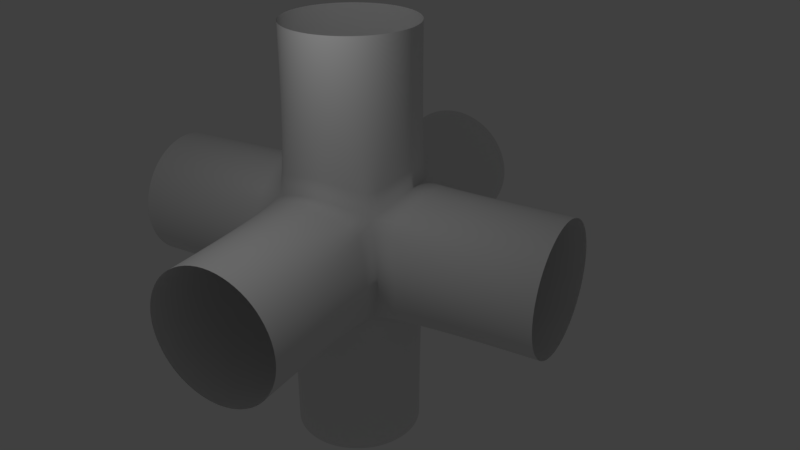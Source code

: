 # Source: sixcylinderjoint.blend  (saved by Blender 2.79.0; exported with 4.5.12 LTS)
import bpy
from mathutils import Matrix  # noqa: F401  (used for matrix-valued properties, if any)

bpy.ops.wm.read_factory_settings(use_empty=True)
scene = bpy.context.scene
scene.name = 'Scene'

# ---- collections
col_collection_1 = bpy.data.collections.new('Collection 1'); scene.collection.children.link(col_collection_1)

# ---- materials (node trees are filled in below, after node groups)
mat_material = bpy.data.materials.new('Material')
mat_material.alpha_threshold = 0.0
mat_material.use_transparent_shadow = False
mat_material.roughness = 0.5
mat_material.line_color = (0.0, 0.0, 0.0, 1.0)

# ---- material node trees

# ---- world
world_world = bpy.data.worlds.new('World'); scene.world = world_world
world_world.color = (0.05088, 0.05088, 0.05088)
world_world.use_sun_shadow = False
world_world.sun_shadow_jitter_overblur = 0.0
world_world.cycles.sampling_method = 'MANUAL'

# ---- cameras
cam_camera = bpy.data.cameras.new('Camera')
cam_camera.clip_end = 100.0
cam_camera.lens = 35.0
cam_camera.sensor_width = 32.0
cam_camera.sensor_height = 18.0
cam_camera.ortho_scale = 7.314
cam_camera.dof.focus_distance = 0.0
cam_camera.dof.aperture_fstop = 128.0

# ---- lights
light_lamp = bpy.data.lights.new('Lamp', 'POINT')
light_lamp.transmission_factor = 0.0
light_lamp.cutoff_distance = 30.0
light_lamp.energy = 100.0
light_lamp.shadow_buffer_clip_start = 1.001
light_lamp.shadow_soft_size = 0.1
light_lamp.shadow_maximum_resolution = 0.006
light_lamp.use_absolute_resolution = True

# ---- meshes
me_cube = bpy.data.meshes.new('Cube')
me_cube.from_pydata([(1.0, 1.0, -1.0), (1.0, -1.0, -1.0), (-1.0, -1.0, -1.0), (-1.0, 1.0, -1.0), (1.0, 1.0, 1.0), (1.0, -1.0, 1.0), (-1.0, -1.0, 1.0), (-1.0, 1.0, 1.0), (1.414, -7.401e-08, -1.414), (2.714e-07, 1.414, -1.414), (1.414, 1.414, 0.0), (1.852e-08, -1.414, -1.414), (1.414, -1.414, 0.0), (-1.414, 4.318e-07, -1.414), (-1.414, -1.414, 0.0), (-1.414, 1.414, 0.0), (1.414, -7.483e-07, 1.414), (3.557e-07, 1.414, 1.414), (-7.401e-07, -1.414, 1.414), (-1.414, 2.632e-07, 1.414), (-1.0, -1.0, -4.207), (-1.414, 2.632e-07, 4.207), (-1.0, -1.0, 4.207), (4.207, -1.0, 1.0), (4.207, -1.414, 5.147e-07), (-1.0, -4.207, 1.0), (-4.207, 9.848e-07, 1.414), (-4.207, 1.0, 1.0), (-4.207, 1.414, -5.428e-07), (1.061e-06, 4.207, -1.414), (-1.0, 4.207, -1.0), (1.114e-06, 4.207, 1.414), (-1.414, 4.207, 7.587e-07), (-1.0, 4.207, 1.0), (1.0, 4.207, 1.0), (1.414, 4.207, 5.428e-07), (1.0, 4.207, -1.0), (-4.207, 1.221e-06, -1.414), (-4.207, 1.0, -1.0), (-4.207, -1.0, -1.0), (-4.207, -1.414, -4.534e-07), (-4.207, -1.0, 1.0), (-1.414, -4.207, -1.534e-08), (-1.0, -4.207, -1.0), (1.0, -4.207, -1.0), (-4.873e-07, -4.207, -1.414), (1.414, -4.207, -6.412e-07), (1.0, -4.207, 1.0), (-1.887e-06, -4.207, 1.414), (4.207, -1.0, -1.0), (4.207, 1.0, -1.0), (4.207, -5.427e-07, -1.414), (4.207, 1.414, -2.989e-07), (4.207, 1.0, 1.0), (4.207, -2.059e-06, 1.414), (-7.401e-07, -1.414, 4.207), (1.0, -1.0, 4.207), (1.0, 1.0, 4.207), (3.557e-07, 1.414, 4.207), (1.414, -7.483e-07, 4.207), (-1.0, 1.0, 4.207), (2.714e-07, 1.414, -4.207), (-1.414, 4.318e-07, -4.207), (-1.0, 1.0, -4.207), (1.0, 1.0, -4.207), (1.414, -7.401e-08, -4.207), (1.0, -1.0, -4.207), (1.852e-08, -1.414, -4.207)], [], [(2, 20, 67, 11), (13, 62, 20, 2), (6, 22, 21, 19), (18, 55, 22, 6), (5, 23, 54, 16), (12, 24, 23, 5), (6, 25, 48, 18), (14, 42, 25, 6), (7, 27, 26, 19), (15, 28, 27, 7), (3, 30, 29, 9), (15, 32, 30, 3), (7, 33, 32, 15), (17, 31, 33, 7), (10, 35, 34, 4), (4, 34, 31, 17), (0, 36, 35, 10), (9, 29, 36, 0), (3, 38, 28, 15), (13, 37, 38, 3), (14, 40, 39, 2), (2, 39, 37, 13), (6, 41, 40, 14), (19, 26, 41, 6), (2, 43, 42, 14), (11, 45, 43, 2), (12, 46, 44, 1), (1, 44, 45, 11), (5, 47, 46, 12), (18, 48, 47, 5), (1, 49, 24, 12), (8, 51, 49, 1), (10, 52, 50, 0), (0, 50, 51, 8), (4, 53, 52, 10), (16, 54, 53, 4), (5, 56, 55, 18), (16, 59, 56, 5), (17, 58, 57, 4), (4, 57, 59, 16), (7, 60, 58, 17), (19, 21, 60, 7), (3, 63, 62, 13), (9, 61, 63, 3), (8, 65, 64, 0), (0, 64, 61, 9), (1, 66, 65, 8), (11, 67, 66, 1)])
me_cube.polygons.foreach_set('use_smooth', [True] * 48)
_k = {(1, 8): 1.0, (3, 9): 1.0, (4, 10): 1.0, (2, 11): 1.0, (5, 12): 1.0, (3, 13): 1.0, (6, 14): 1.0, (7, 15): 1.0, (5, 16): 1.0, (7, 17): 1.0, (6, 18): 1.0, (7, 19): 1.0, (0, 8): 1.0, (0, 9): 1.0, (0, 10): 1.0, (1, 11): 1.0, (1, 12): 1.0, (2, 13): 1.0, (2, 14): 1.0, (3, 15): 1.0, (4, 16): 1.0, (4, 17): 1.0, (5, 18): 1.0, (6, 19): 1.0}
me_cube.attributes.new('crease_edge', 'FLOAT', 'EDGE').data.foreach_set('value', [_k.get((min(e.vertices), max(e.vertices)), 0.0) for e in me_cube.edges])
me_cube.materials.append(mat_material)
me_cube.use_remesh_preserve_volume = False
me_cube.use_remesh_preserve_attributes = False
me_cube.use_mirror_vertex_groups = False
me_cube.update()

# ---- objects
ob_cube = bpy.data.objects.new('Cube', me_cube)
ob_lamp = bpy.data.objects.new('Lamp', light_lamp)
ob_camera = bpy.data.objects.new('Camera', cam_camera)

# ---- transforms, parenting, visibility, modifiers, constraints
ob_cube.location = (0.0, 0.0, 0.0)
ob_cube.lock_rotations_4d = False
ob_cube.empty_display_type = 'ARROWS'
ob_cube.lineart.crease_threshold = 0.0
_m = ob_cube.modifiers.new('Subsurf', 'SUBSURF')
_m.uv_smooth = 'PRESERVE_CORNERS'
_m.levels = 3
_m.render_levels = 3
_m.show_only_control_edges = False
ob_lamp.location = (4.076, 1.005, 5.904)
ob_lamp.rotation_euler = (0.6503, 0.05522, 1.866)
ob_lamp.lock_rotations_4d = False
ob_lamp.empty_display_type = 'ARROWS'
ob_lamp.color = (0.0, 0.0, 0.0, 0.0)
ob_lamp.lineart.crease_threshold = 0.0
ob_camera.location = (12.7, 8.357, 7.688)
ob_camera.rotation_euler = (1.113, -2.296e-05, 2.096)
ob_camera.lock_rotations_4d = False
ob_camera.empty_display_type = 'ARROWS'
ob_camera.color = (0.0, 0.0, 0.0, 0.0)
ob_camera.display_type = 'WIRE'
ob_camera.lineart.crease_threshold = 0.0

# ---- collection membership
col_collection_1.objects.link(ob_cube)
col_collection_1.objects.link(ob_lamp)
col_collection_1.objects.link(ob_camera)

# ---- scene / render settings (as saved in the file)
scene.camera = ob_camera
scene.frame_start = 1; scene.frame_end = 250; scene.frame_set(1)
scene.render.engine = 'BLENDER_EEVEE_NEXT'
scene.render.resolution_percentage = 50
scene.render.dither_intensity = 0.0
scene.cycles.use_denoising = False
scene.cycles.samples = 128
scene.cycles.sampling_pattern = 'TABULATED_SOBOL'
scene.cycles.use_adaptive_sampling = False
scene.cycles.use_light_tree = False
scene.cycles.blur_glossy = 0.0
scene.cycles.sample_clamp_indirect = 0.0
scene.view_settings.view_transform = 'Standard'
bpy.context.view_layer.update()
